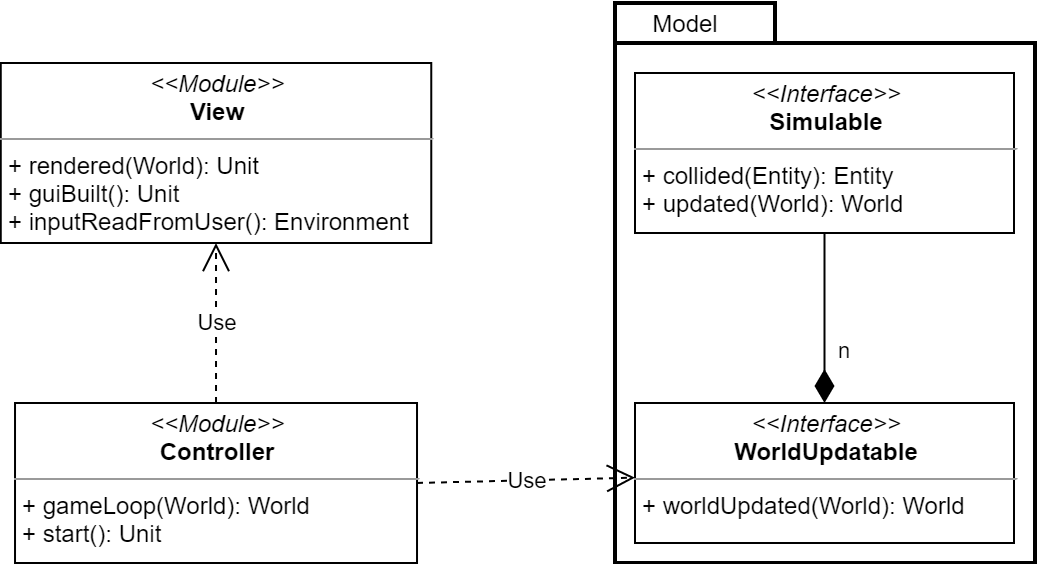

The diagram above was exported from draw.io. Its source (the exported page's mxGraphModel, read from the mxfile embedded in the PNG):
<mxGraphModel dx="1865" dy="499" grid="1" gridSize="10" guides="1" tooltips="1" connect="1" arrows="1" fold="1" page="1" pageScale="1" pageWidth="827" pageHeight="1169" math="0" shadow="0">
  <root>
    <mxCell id="WIyWlLk6GJQsqaUBKTNV-0" />
    <mxCell id="WIyWlLk6GJQsqaUBKTNV-1" parent="WIyWlLk6GJQsqaUBKTNV-0" />
    <mxCell id="F7P8kKh8PQPC1ikYTuCq-62" value="" style="shape=folder;tabWidth=80;tabHeight=20;tabPosition=left;strokeWidth=2;html=1;whiteSpace=wrap;align=center;" parent="WIyWlLk6GJQsqaUBKTNV-1" vertex="1">
      <mxGeometry x="220" y="70" width="210" height="280" as="geometry" />
    </mxCell>
    <mxCell id="F7P8kKh8PQPC1ikYTuCq-22" value="&lt;p style=&quot;margin: 0px ; margin-top: 4px ; text-align: center&quot;&gt;&lt;i&gt;&amp;lt;&amp;lt;Module&amp;gt;&amp;gt;&lt;/i&gt;&lt;br&gt;&lt;b&gt;Controller&lt;/b&gt;&lt;/p&gt;&lt;hr size=&quot;1&quot;&gt;&lt;p style=&quot;margin: 0px ; margin-left: 4px&quot;&gt;+ gameLoop(World): World&lt;br&gt;+ start(): Unit&lt;/p&gt;" style="verticalAlign=top;align=left;overflow=fill;fontSize=12;fontFamily=Helvetica;html=1;" parent="WIyWlLk6GJQsqaUBKTNV-1" vertex="1">
      <mxGeometry x="-79.99000000000001" y="270" width="201" height="80" as="geometry" />
    </mxCell>
    <mxCell id="F7P8kKh8PQPC1ikYTuCq-35" value="&lt;p style=&quot;margin: 0px ; margin-top: 4px ; text-align: center&quot;&gt;&lt;i&gt;&amp;lt;&amp;lt;Interface&amp;gt;&amp;gt;&lt;/i&gt;&lt;br&gt;&lt;b&gt;Simulable&lt;/b&gt;&lt;/p&gt;&lt;hr size=&quot;1&quot;&gt;&lt;p style=&quot;margin: 0px ; margin-left: 4px&quot;&gt;+ collided(Entity): Entity&lt;br&gt;+ updated(World&lt;span&gt;): World&lt;/span&gt;&lt;/p&gt;" style="verticalAlign=top;align=left;overflow=fill;fontSize=12;fontFamily=Helvetica;html=1;" parent="WIyWlLk6GJQsqaUBKTNV-1" vertex="1">
      <mxGeometry x="230" y="105" width="189.5" height="80" as="geometry" />
    </mxCell>
    <mxCell id="F7P8kKh8PQPC1ikYTuCq-41" value="n" style="endArrow=none;html=1;endSize=12;startArrow=diamondThin;startSize=14;startFill=1;edgeStyle=orthogonalEdgeStyle;align=left;verticalAlign=bottom;endFill=0;" parent="WIyWlLk6GJQsqaUBKTNV-1" source="QDy4-VF9SnMrW3gQAAAP-4" target="F7P8kKh8PQPC1ikYTuCq-35" edge="1">
      <mxGeometry x="-0.6" y="-5" relative="1" as="geometry">
        <mxPoint x="324.75" y="250" as="sourcePoint" />
        <mxPoint x="639.5" y="320" as="targetPoint" />
        <Array as="points" />
        <mxPoint as="offset" />
      </mxGeometry>
    </mxCell>
    <mxCell id="F7P8kKh8PQPC1ikYTuCq-51" value="Use" style="endArrow=open;endSize=12;dashed=1;html=1;strokeWidth=1;exitX=1;exitY=0.5;exitDx=0;exitDy=0;" parent="WIyWlLk6GJQsqaUBKTNV-1" source="F7P8kKh8PQPC1ikYTuCq-22" target="QDy4-VF9SnMrW3gQAAAP-4" edge="1">
      <mxGeometry width="160" relative="1" as="geometry">
        <mxPoint x="121" y="305" as="sourcePoint" />
        <mxPoint x="230" y="310" as="targetPoint" />
      </mxGeometry>
    </mxCell>
    <mxCell id="F7P8kKh8PQPC1ikYTuCq-53" value="Use" style="endArrow=open;endSize=12;dashed=1;html=1;strokeWidth=1;entryX=0.5;entryY=1;entryDx=0;entryDy=0;" parent="WIyWlLk6GJQsqaUBKTNV-1" source="F7P8kKh8PQPC1ikYTuCq-22" target="F7P8kKh8PQPC1ikYTuCq-58" edge="1">
      <mxGeometry width="160" relative="1" as="geometry">
        <mxPoint x="20.5" y="265" as="sourcePoint" />
        <mxPoint x="20.825000000000045" y="200" as="targetPoint" />
      </mxGeometry>
    </mxCell>
    <mxCell id="F7P8kKh8PQPC1ikYTuCq-58" value="&lt;p style=&quot;margin: 0px ; margin-top: 4px ; text-align: center&quot;&gt;&lt;i&gt;&amp;lt;&amp;lt;Module&amp;gt;&amp;gt;&lt;/i&gt;&lt;br&gt;&lt;b&gt;View&lt;/b&gt;&lt;/p&gt;&lt;hr size=&quot;1&quot;&gt;&lt;p style=&quot;margin: 0px ; margin-left: 4px&quot;&gt;+ rendered(World): Unit&lt;br&gt;&lt;/p&gt;&lt;p style=&quot;margin: 0px ; margin-left: 4px&quot;&gt;+ guiBuilt(): Unit&lt;/p&gt;&lt;p style=&quot;margin: 0px ; margin-left: 4px&quot;&gt;+ inputReadFromUser(): Environment&lt;/p&gt;" style="verticalAlign=top;align=left;overflow=fill;fontSize=12;fontFamily=Helvetica;html=1;" parent="WIyWlLk6GJQsqaUBKTNV-1" vertex="1">
      <mxGeometry x="-87.12" y="100" width="215.25" height="90" as="geometry" />
    </mxCell>
    <mxCell id="F7P8kKh8PQPC1ikYTuCq-63" value="Model" style="text;html=1;align=center;verticalAlign=middle;resizable=0;points=[];autosize=1;" parent="WIyWlLk6GJQsqaUBKTNV-1" vertex="1">
      <mxGeometry x="230" y="70" width="50" height="20" as="geometry" />
    </mxCell>
    <mxCell id="QDy4-VF9SnMrW3gQAAAP-4" value="&lt;p style=&quot;margin: 0px ; margin-top: 4px ; text-align: center&quot;&gt;&lt;i&gt;&amp;lt;&amp;lt;Interface&amp;gt;&amp;gt;&lt;/i&gt;&lt;br&gt;&lt;b&gt;WorldUpdat&lt;/b&gt;&lt;b&gt;able&lt;/b&gt;&lt;/p&gt;&lt;hr size=&quot;1&quot;&gt;&lt;p style=&quot;margin: 0px ; margin-left: 4px&quot;&gt;&lt;span&gt;+ worldUpdated(World): World&lt;/span&gt;&lt;/p&gt;" style="verticalAlign=top;align=left;overflow=fill;fontSize=12;fontFamily=Helvetica;html=1;" vertex="1" parent="WIyWlLk6GJQsqaUBKTNV-1">
      <mxGeometry x="230" y="270" width="189.5" height="70" as="geometry" />
    </mxCell>
  </root>
</mxGraphModel>